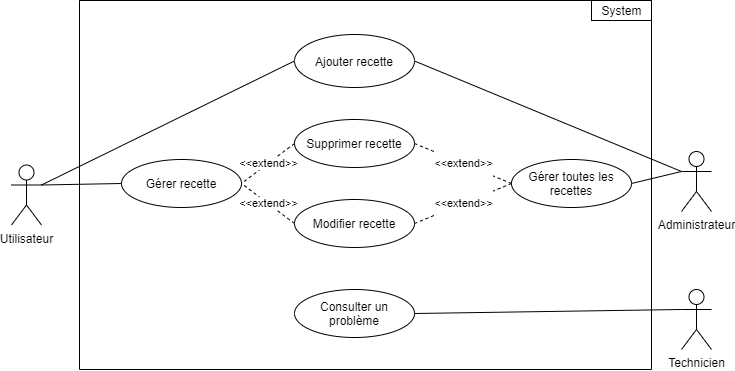

The diagram above was exported from draw.io. Its source (the exported page's mxGraphModel, read from the mxfile embedded in the PNG):
<mxGraphModel dx="898" dy="481" grid="1" gridSize="10" guides="1" tooltips="1" connect="1" arrows="1" fold="1" page="1" pageScale="1" pageWidth="1169" pageHeight="827" math="0" shadow="0">
  <root>
    <mxCell id="0" />
    <mxCell id="1" parent="0" />
    <mxCell id="0CwiYc4itQnjTyNC-gyj-1" value="" style="swimlane;startSize=0;fillColor=default;strokeColor=default;fontColor=default;" vertex="1" parent="1">
      <mxGeometry x="468" y="241" width="572" height="369" as="geometry" />
    </mxCell>
    <mxCell id="0CwiYc4itQnjTyNC-gyj-6" value="Gérer recette" style="ellipse;whiteSpace=wrap;html=1;fontColor=default;strokeColor=default;fillColor=default;" vertex="1" parent="0CwiYc4itQnjTyNC-gyj-1">
      <mxGeometry x="42" y="159" width="120" height="48" as="geometry" />
    </mxCell>
    <mxCell id="0CwiYc4itQnjTyNC-gyj-13" value="Consulter un problème" style="ellipse;whiteSpace=wrap;html=1;fontColor=default;strokeColor=default;fillColor=default;" vertex="1" parent="0CwiYc4itQnjTyNC-gyj-1">
      <mxGeometry x="215" y="289" width="120" height="48" as="geometry" />
    </mxCell>
    <mxCell id="0CwiYc4itQnjTyNC-gyj-24" value="Ajouter recette" style="ellipse;whiteSpace=wrap;html=1;fontColor=default;strokeColor=default;fillColor=default;" vertex="1" parent="0CwiYc4itQnjTyNC-gyj-1">
      <mxGeometry x="215" y="34" width="120" height="53" as="geometry" />
    </mxCell>
    <mxCell id="0CwiYc4itQnjTyNC-gyj-25" value="Supprimer recette" style="ellipse;whiteSpace=wrap;html=1;fontColor=default;strokeColor=default;fillColor=default;" vertex="1" parent="0CwiYc4itQnjTyNC-gyj-1">
      <mxGeometry x="215" y="119" width="120" height="48" as="geometry" />
    </mxCell>
    <mxCell id="0CwiYc4itQnjTyNC-gyj-26" value="Modifier recette" style="ellipse;whiteSpace=wrap;html=1;fontColor=default;strokeColor=default;fillColor=default;" vertex="1" parent="0CwiYc4itQnjTyNC-gyj-1">
      <mxGeometry x="215" y="199" width="120" height="48" as="geometry" />
    </mxCell>
    <mxCell id="0CwiYc4itQnjTyNC-gyj-2" value="System" style="text;html=1;align=center;verticalAlign=middle;resizable=0;points=[];autosize=1;strokeColor=default;fillColor=default;fontColor=default;" vertex="1" parent="0CwiYc4itQnjTyNC-gyj-1">
      <mxGeometry x="512" width="60" height="20" as="geometry" />
    </mxCell>
    <mxCell id="0CwiYc4itQnjTyNC-gyj-28" value="Gérer toutes les recettes" style="ellipse;whiteSpace=wrap;html=1;fontColor=default;strokeColor=default;fillColor=default;" vertex="1" parent="0CwiYc4itQnjTyNC-gyj-1">
      <mxGeometry x="432" y="159" width="120" height="48" as="geometry" />
    </mxCell>
    <mxCell id="0CwiYc4itQnjTyNC-gyj-38" value="&#10;&#10;&lt;span style=&quot;font-family: helvetica; font-size: 11px; font-style: normal; font-weight: 400; letter-spacing: normal; text-align: center; text-indent: 0px; text-transform: none; word-spacing: 0px; display: inline; float: none;&quot;&gt;&amp;lt;&amp;lt;extend&amp;gt;&amp;gt;&lt;/span&gt;&#10;&#10;" style="endArrow=none;dashed=1;html=1;rounded=0;labelBackgroundColor=default;fontColor=default;strokeColor=default;fillColor=default;exitX=0;exitY=0.5;exitDx=0;exitDy=0;entryX=1;entryY=0.5;entryDx=0;entryDy=0;fontStyle=1" edge="1" parent="0CwiYc4itQnjTyNC-gyj-1" source="0CwiYc4itQnjTyNC-gyj-28" target="0CwiYc4itQnjTyNC-gyj-25">
      <mxGeometry width="50" height="50" relative="1" as="geometry">
        <mxPoint x="392" y="121" as="sourcePoint" />
        <mxPoint x="345" y="70.5" as="targetPoint" />
      </mxGeometry>
    </mxCell>
    <mxCell id="0CwiYc4itQnjTyNC-gyj-39" value="&#10;&#10;&lt;span style=&quot;font-family: helvetica; font-size: 11px; font-style: normal; font-weight: 400; letter-spacing: normal; text-align: center; text-indent: 0px; text-transform: none; word-spacing: 0px; display: inline; float: none;&quot;&gt;&amp;lt;&amp;lt;extend&amp;gt;&amp;gt;&lt;/span&gt;&#10;&#10;" style="endArrow=none;dashed=1;html=1;rounded=0;labelBackgroundColor=default;fontColor=default;strokeColor=default;fillColor=default;exitX=0;exitY=0.5;exitDx=0;exitDy=0;entryX=1;entryY=0.5;entryDx=0;entryDy=0;" edge="1" parent="0CwiYc4itQnjTyNC-gyj-1" source="0CwiYc4itQnjTyNC-gyj-28" target="0CwiYc4itQnjTyNC-gyj-26">
      <mxGeometry width="50" height="50" relative="1" as="geometry">
        <mxPoint x="402" y="131" as="sourcePoint" />
        <mxPoint x="355" y="80.5" as="targetPoint" />
      </mxGeometry>
    </mxCell>
    <mxCell id="0CwiYc4itQnjTyNC-gyj-41" value="&amp;lt;&amp;lt;extend&amp;gt;&amp;gt;" style="endArrow=none;dashed=1;html=1;rounded=0;labelBackgroundColor=default;fontColor=default;strokeColor=default;fillColor=default;exitX=0;exitY=0.5;exitDx=0;exitDy=0;entryX=1;entryY=0.5;entryDx=0;entryDy=0;" edge="1" parent="0CwiYc4itQnjTyNC-gyj-1" source="0CwiYc4itQnjTyNC-gyj-25" target="0CwiYc4itQnjTyNC-gyj-6">
      <mxGeometry width="50" height="50" relative="1" as="geometry">
        <mxPoint x="225" y="70.5" as="sourcePoint" />
        <mxPoint x="172" y="121" as="targetPoint" />
      </mxGeometry>
    </mxCell>
    <mxCell id="0CwiYc4itQnjTyNC-gyj-42" value="&amp;lt;&amp;lt;extend&amp;gt;&amp;gt;" style="endArrow=none;dashed=1;html=1;rounded=0;labelBackgroundColor=default;fontColor=default;strokeColor=default;fillColor=default;exitX=0;exitY=0.5;exitDx=0;exitDy=0;entryX=1;entryY=0.5;entryDx=0;entryDy=0;" edge="1" parent="0CwiYc4itQnjTyNC-gyj-1" source="0CwiYc4itQnjTyNC-gyj-26" target="0CwiYc4itQnjTyNC-gyj-6">
      <mxGeometry width="50" height="50" relative="1" as="geometry">
        <mxPoint x="226" y="143" as="sourcePoint" />
        <mxPoint x="172" y="121" as="targetPoint" />
      </mxGeometry>
    </mxCell>
    <mxCell id="0CwiYc4itQnjTyNC-gyj-3" value="Administrateur" style="shape=umlActor;verticalLabelPosition=bottom;verticalAlign=top;html=1;outlineConnect=0;fontColor=default;strokeColor=default;fillColor=default;" vertex="1" parent="1">
      <mxGeometry x="1070" y="392" width="30" height="60" as="geometry" />
    </mxCell>
    <mxCell id="0CwiYc4itQnjTyNC-gyj-4" value="Utilisateur" style="shape=umlActor;verticalLabelPosition=bottom;verticalAlign=top;html=1;outlineConnect=0;fontColor=default;strokeColor=default;fillColor=default;" vertex="1" parent="1">
      <mxGeometry x="400" y="405.5" width="30" height="60" as="geometry" />
    </mxCell>
    <mxCell id="0CwiYc4itQnjTyNC-gyj-5" value="Technicien" style="shape=umlActor;verticalLabelPosition=bottom;verticalAlign=top;html=1;outlineConnect=0;fontColor=default;strokeColor=default;fillColor=default;" vertex="1" parent="1">
      <mxGeometry x="1070" y="530" width="30" height="60" as="geometry" />
    </mxCell>
    <mxCell id="0CwiYc4itQnjTyNC-gyj-32" value="" style="endArrow=none;html=1;rounded=0;labelBackgroundColor=default;fontColor=default;strokeColor=default;fillColor=default;exitX=1;exitY=0.3333333333333333;exitDx=0;exitDy=0;exitPerimeter=0;entryX=0;entryY=0.5;entryDx=0;entryDy=0;" edge="1" parent="1" source="0CwiYc4itQnjTyNC-gyj-4" target="0CwiYc4itQnjTyNC-gyj-6">
      <mxGeometry width="50" height="50" relative="1" as="geometry">
        <mxPoint x="530" y="470" as="sourcePoint" />
        <mxPoint x="580" y="420" as="targetPoint" />
      </mxGeometry>
    </mxCell>
    <mxCell id="0CwiYc4itQnjTyNC-gyj-34" value="" style="endArrow=none;html=1;rounded=0;labelBackgroundColor=default;fontColor=default;strokeColor=default;fillColor=default;exitX=1;exitY=0.5;exitDx=0;exitDy=0;entryX=0;entryY=0.3333333333333333;entryDx=0;entryDy=0;entryPerimeter=0;" edge="1" parent="1" source="0CwiYc4itQnjTyNC-gyj-13" target="0CwiYc4itQnjTyNC-gyj-5">
      <mxGeometry width="50" height="50" relative="1" as="geometry">
        <mxPoint x="900" y="563.5" as="sourcePoint" />
        <mxPoint x="990" y="563.5" as="targetPoint" />
      </mxGeometry>
    </mxCell>
    <mxCell id="0CwiYc4itQnjTyNC-gyj-46" value="" style="endArrow=none;html=1;rounded=0;labelBackgroundColor=default;fontColor=default;strokeColor=default;fillColor=default;exitX=1;exitY=0.3333333333333333;exitDx=0;exitDy=0;exitPerimeter=0;entryX=0;entryY=0.5;entryDx=0;entryDy=0;" edge="1" parent="1" source="0CwiYc4itQnjTyNC-gyj-4" target="0CwiYc4itQnjTyNC-gyj-24">
      <mxGeometry width="50" height="50" relative="1" as="geometry">
        <mxPoint x="430" y="362" as="sourcePoint" />
        <mxPoint x="490" y="362" as="targetPoint" />
        <Array as="points" />
      </mxGeometry>
    </mxCell>
    <mxCell id="0CwiYc4itQnjTyNC-gyj-47" value="" style="endArrow=none;html=1;rounded=0;labelBackgroundColor=default;fontColor=default;strokeColor=default;fillColor=default;entryX=0;entryY=0.3333333333333333;entryDx=0;entryDy=0;entryPerimeter=0;exitX=1;exitY=0.5;exitDx=0;exitDy=0;" edge="1" parent="1" source="0CwiYc4itQnjTyNC-gyj-24" target="0CwiYc4itQnjTyNC-gyj-3">
      <mxGeometry width="50" height="50" relative="1" as="geometry">
        <mxPoint x="1030" y="362" as="sourcePoint" />
        <mxPoint x="1080" y="362" as="targetPoint" />
        <Array as="points" />
      </mxGeometry>
    </mxCell>
    <mxCell id="0CwiYc4itQnjTyNC-gyj-33" value="" style="endArrow=none;html=1;rounded=0;labelBackgroundColor=default;fontColor=default;strokeColor=default;fillColor=default;entryX=0;entryY=0.3333333333333333;entryDx=0;entryDy=0;entryPerimeter=0;exitX=1;exitY=0.5;exitDx=0;exitDy=0;" edge="1" parent="1" source="0CwiYc4itQnjTyNC-gyj-28" target="0CwiYc4itQnjTyNC-gyj-3">
      <mxGeometry width="50" height="50" relative="1" as="geometry">
        <mxPoint x="1020" y="352" as="sourcePoint" />
        <mxPoint x="1050" y="351.5" as="targetPoint" />
      </mxGeometry>
    </mxCell>
  </root>
</mxGraphModel>